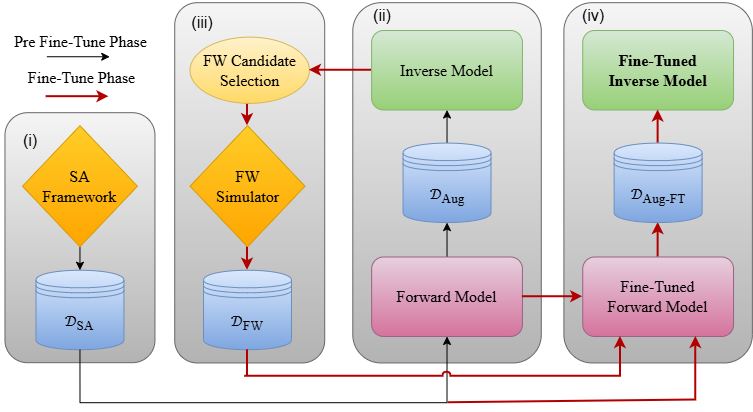

The diagram above was exported from draw.io. Its source (the exported page's mxGraphModel, read from the mxfile embedded in the PNG):
<mxGraphModel dx="786" dy="399" grid="1" gridSize="10" guides="1" tooltips="1" connect="1" arrows="1" fold="1" page="1" pageScale="1" pageWidth="850" pageHeight="1100" math="1" shadow="0">
  <root>
    <mxCell id="0" />
    <mxCell id="1" parent="0" />
    <mxCell id="2" connectable="0" parent="1" style="group" value="" vertex="1">
      <mxGeometry height="402.19" width="751.8700000000001" x="720" y="90" as="geometry" />
    </mxCell>
    <mxCell id="3" parent="2" style="rounded=1;whiteSpace=wrap;html=1;fillColor=#f5f5f5;gradientColor=#b3b3b3;strokeColor=#666666;fontFamily=Times New Roman;convertToSvg=0;container=0;fontSize=16;" value="" vertex="1">
      <mxGeometry height="250" width="150" x="4.4599999999999795" y="112.19" as="geometry" />
    </mxCell>
    <mxCell id="4" parent="2" style="rounded=1;whiteSpace=wrap;html=1;fillColor=#f5f5f5;gradientColor=#b3b3b3;strokeColor=#666666;fontFamily=Times New Roman;convertToSvg=0;container=0;fontSize=16;" value="" vertex="1">
      <mxGeometry height="360.26" width="150" x="174.22000000000003" y="2.1899999999999977" as="geometry" />
    </mxCell>
    <mxCell id="5" parent="2" style="shape=datastore;whiteSpace=wrap;html=1;fillColor=#dae8fc;strokeColor=#6c8ebf;gradientColor=#7ea6e0;fontFamily=Times New Roman;convertToSvg=0;shadow=0;container=0;fontSize=16;" value="𝒟&lt;sub&gt;SA&lt;/sub&gt;" vertex="1">
      <mxGeometry height="79.47019867549668" width="87.95811518324608" x="35.483612565445014" y="269.7396688741722" as="geometry" />
    </mxCell>
    <mxCell id="6" edge="1" parent="2" source="7" style="edgeStyle=orthogonalEdgeStyle;rounded=0;orthogonalLoop=1;jettySize=auto;html=1;fontFamily=Times New Roman;convertToSvg=0;fillColor=#e51400;strokeColor=#B20000;strokeWidth=2;fontSize=16;" target="8" value="">
      <mxGeometry relative="1" as="geometry" />
    </mxCell>
    <mxCell id="7" parent="2" style="rhombus;whiteSpace=wrap;html=1;fillColor=#ffcd28;gradientColor=#ffa500;strokeColor=#d79b00;fontFamily=Times New Roman;convertToSvg=0;container=0;fontSize=16;" value="FW&lt;br&gt;Simulator" vertex="1">
      <mxGeometry height="121.06" width="114.92" x="189.53999999999996" y="125.19" as="geometry" />
    </mxCell>
    <mxCell id="8" parent="2" style="shape=datastore;whiteSpace=wrap;html=1;fillColor=#dae8fc;strokeColor=#6c8ebf;gradientColor=#7ea6e0;fontFamily=Times New Roman;convertToSvg=0;container=0;fontSize=16;" value="𝒟&lt;sub&gt;FW&lt;/sub&gt;" vertex="1">
      <mxGeometry height="79.47019867549668" width="87.95811518324608" x="203.02214659685853" y="269.7396688741722" as="geometry" />
    </mxCell>
    <mxCell id="9" parent="2" style="rounded=1;whiteSpace=wrap;html=1;fillColor=#f5f5f5;gradientColor=#b3b3b3;strokeColor=#666666;fontFamily=Times New Roman;convertToSvg=0;container=0;fontSize=16;" value="" vertex="1">
      <mxGeometry height="360.26490066225165" width="188.48167539267016" x="352.2888481675393" y="2.1899999999999977" as="geometry" />
    </mxCell>
    <mxCell id="10" edge="1" parent="2" source="11" style="edgeStyle=orthogonalEdgeStyle;rounded=0;orthogonalLoop=1;jettySize=auto;html=1;exitX=0.5;exitY=1;exitDx=0;exitDy=0;entryX=0.5;entryY=0;entryDx=0;entryDy=0;fontFamily=Times New Roman;convertToSvg=0;strokeColor=light-dark(#b20000, #ededed);strokeWidth=2;fontSize=16;" target="7">
      <mxGeometry relative="1" as="geometry" />
    </mxCell>
    <mxCell id="11" parent="2" style="ellipse;whiteSpace=wrap;html=1;fillColor=#fff2cc;gradientColor=#ffd966;strokeColor=#d6b656;fontFamily=Times New Roman;convertToSvg=0;container=0;fontSize=16;" value="FW Candidate Selection" vertex="1">
      <mxGeometry height="66.2251655629139" width="119.37172774869109" x="189.53534031413608" y="36.62708609271522" as="geometry" />
    </mxCell>
    <mxCell id="12" edge="1" parent="2" source="13" style="edgeStyle=orthogonalEdgeStyle;rounded=0;orthogonalLoop=1;jettySize=auto;html=1;exitX=0.5;exitY=0;exitDx=0;exitDy=0;entryX=0.5;entryY=1;entryDx=0;entryDy=0;fontFamily=Times New Roman;convertToSvg=0;fontSize=16;" target="17">
      <mxGeometry relative="1" as="geometry" />
    </mxCell>
    <mxCell id="13" parent="2" style="rounded=1;whiteSpace=wrap;html=1;fillColor=#e6d0de;gradientColor=#d5739d;strokeColor=#996185;fontFamily=Times New Roman;convertToSvg=0;container=0;fontSize=16;" value="Forward Model" vertex="1">
      <mxGeometry height="79.47019867549668" width="150.7853403141361" x="371.1370157068063" y="256.49463576158945" as="geometry" />
    </mxCell>
    <mxCell id="14" edge="1" parent="2" source="15" style="edgeStyle=orthogonalEdgeStyle;rounded=0;orthogonalLoop=1;jettySize=auto;html=1;fontFamily=Times New Roman;convertToSvg=0;strokeColor=light-dark(#b20000, #ededed);strokeWidth=2;fontSize=16;" target="11" value="">
      <mxGeometry relative="1" as="geometry" />
    </mxCell>
    <mxCell id="15" parent="2" style="rounded=1;whiteSpace=wrap;html=1;fillColor=#d5e8d4;gradientColor=#97d077;strokeColor=#82b366;fontFamily=Times New Roman;convertToSvg=0;container=0;fontSize=16;" value="Inverse Model" vertex="1">
      <mxGeometry height="79.47019867549668" width="150.7853403141361" x="371.1370157068063" y="30.004569536423844" as="geometry" />
    </mxCell>
    <mxCell id="16" edge="1" parent="2" source="17" style="edgeStyle=orthogonalEdgeStyle;rounded=0;orthogonalLoop=1;jettySize=auto;html=1;exitX=0.5;exitY=0;exitDx=0;exitDy=0;entryX=0.5;entryY=1;entryDx=0;entryDy=0;fontFamily=Times New Roman;convertToSvg=0;fontSize=16;" target="15">
      <mxGeometry relative="1" as="geometry" />
    </mxCell>
    <mxCell id="17" parent="2" style="shape=datastore;whiteSpace=wrap;html=1;fillColor=#dae8fc;strokeColor=#6c8ebf;gradientColor=#7ea6e0;fontFamily=Times New Roman;convertToSvg=0;container=0;fontSize=16;" value="𝒟&lt;sub&gt;Aug&lt;/sub&gt;" vertex="1">
      <mxGeometry height="79.47019867549668" width="87.95811518324608" x="402.5506282722513" y="142.58735099337747" as="geometry" />
    </mxCell>
    <mxCell id="18" parent="2" style="rounded=1;whiteSpace=wrap;html=1;fillColor=#f5f5f5;gradientColor=#b3b3b3;strokeColor=#666666;fontFamily=Times New Roman;convertToSvg=0;container=0;fontSize=16;" value="" vertex="1">
      <mxGeometry height="360.26490066225165" width="188.48167539267016" x="563.3883246073299" y="2.1899999999999977" as="geometry" />
    </mxCell>
    <mxCell id="19" edge="1" parent="2" source="20" style="edgeStyle=orthogonalEdgeStyle;rounded=0;orthogonalLoop=1;jettySize=auto;html=1;exitX=0.5;exitY=0;exitDx=0;exitDy=0;entryX=0.5;entryY=1;entryDx=0;entryDy=0;fontFamily=Times New Roman;convertToSvg=0;fillColor=#e51400;strokeColor=#B20000;strokeWidth=2;fontSize=16;" target="23">
      <mxGeometry relative="1" as="geometry" />
    </mxCell>
    <mxCell id="20" parent="2" style="rounded=1;whiteSpace=wrap;html=1;fillColor=#e6d0de;gradientColor=#d5739d;strokeColor=#996185;fontFamily=Times New Roman;convertToSvg=0;container=0;fontSize=16;" value="Fine-Tuned&lt;br&gt;Forward Model" vertex="1">
      <mxGeometry height="79.47019867549668" width="150.7853403141361" x="582.2364921465969" y="256.49463576158945" as="geometry" />
    </mxCell>
    <mxCell id="21" parent="2" style="rounded=1;whiteSpace=wrap;html=1;fillColor=#d5e8d4;gradientColor=#97d077;strokeColor=#82b366;fontFamily=Times New Roman;fontStyle=1;convertToSvg=0;container=0;fontSize=16;" value="Fine-Tuned &lt;br&gt;Inverse Model" vertex="1">
      <mxGeometry height="79.47019867549668" width="150.7853403141361" x="582.2364921465969" y="30.004569536423844" as="geometry" />
    </mxCell>
    <mxCell id="22" edge="1" parent="2" source="23" style="edgeStyle=orthogonalEdgeStyle;rounded=0;orthogonalLoop=1;jettySize=auto;html=1;exitX=0.5;exitY=0;exitDx=0;exitDy=0;entryX=0.5;entryY=1;entryDx=0;entryDy=0;fontFamily=Times New Roman;convertToSvg=0;fillColor=#e51400;strokeColor=#B20000;strokeWidth=2;fontSize=16;" target="21">
      <mxGeometry relative="1" as="geometry" />
    </mxCell>
    <mxCell id="23" parent="2" style="shape=datastore;whiteSpace=wrap;html=1;fillColor=#dae8fc;strokeColor=#6c8ebf;gradientColor=#7ea6e0;fontFamily=Times New Roman;convertToSvg=0;container=0;fontSize=16;" value="𝒟&lt;sub&gt;Aug-FT&lt;/sub&gt;" vertex="1">
      <mxGeometry height="79.47019867549668" width="87.95811518324608" x="613.6501047120419" y="142.58735099337747" as="geometry" />
    </mxCell>
    <mxCell id="24" edge="1" parent="2" source="33" style="endArrow=classic;html=1;rounded=0;exitX=0.5;exitY=1;exitDx=0;exitDy=0;entryX=0.5;entryY=0;entryDx=0;entryDy=0;fontFamily=Times New Roman;convertToSvg=0;fontSize=16;" target="5" value="">
      <mxGeometry height="50" relative="1" width="50" as="geometry">
        <mxPoint x="107.26267015706799" y="243.2496026490066" as="sourcePoint" />
        <mxPoint x="829.7757591623035" y="243.2496026490066" as="targetPoint" />
      </mxGeometry>
    </mxCell>
    <mxCell id="25" edge="1" parent="2" source="5" style="edgeStyle=orthogonalEdgeStyle;rounded=0;orthogonalLoop=1;jettySize=auto;html=1;entryX=0.5;entryY=1;entryDx=0;entryDy=0;fontFamily=Times New Roman;convertToSvg=0;exitX=0.5;exitY=1;exitDx=0;exitDy=0;fontSize=16;" target="13" value="">
      <mxGeometry relative="1" as="geometry">
        <Array as="points">
          <mxPoint x="80" y="402.19" />
          <mxPoint x="446" y="402.19" />
        </Array>
        <mxPoint x="113.54539267015707" y="386.29596026490066" as="sourcePoint" />
        <mxPoint x="465.37785340314133" y="468.41516556291384" as="targetPoint" />
      </mxGeometry>
    </mxCell>
    <mxCell id="26" edge="1" parent="2" source="8" style="edgeStyle=orthogonalEdgeStyle;rounded=0;orthogonalLoop=1;jettySize=auto;html=1;exitX=0.5;exitY=1;exitDx=0;exitDy=0;entryX=0.25;entryY=1;entryDx=0;entryDy=0;jumpStyle=arc;fontFamily=Times New Roman;convertToSvg=0;fillColor=#e51400;strokeColor=#B20000;strokeWidth=2;fontSize=16;" target="20">
      <mxGeometry relative="1" as="geometry">
        <Array as="points">
          <mxPoint x="244.22602094240835" y="375.6999337748344" />
          <mxPoint x="661.3987958115183" y="375.6999337748344" />
        </Array>
      </mxGeometry>
    </mxCell>
    <mxCell id="27" edge="1" parent="2" source="13" style="edgeStyle=orthogonalEdgeStyle;rounded=0;orthogonalLoop=1;jettySize=auto;html=1;exitX=1;exitY=0.5;exitDx=0;exitDy=0;entryX=0;entryY=0.5;entryDx=0;entryDy=0;fillColor=#e51400;strokeColor=#B20000;strokeWidth=2;fontSize=16;" target="20">
      <mxGeometry relative="1" as="geometry" />
    </mxCell>
    <mxCell id="28" edge="1" parent="2" style="endArrow=classic;html=1;rounded=0;entryX=0.75;entryY=1;entryDx=0;entryDy=0;fillColor=#e51400;strokeColor=#B20000;strokeWidth=2;fontSize=16;" target="20" value="">
      <mxGeometry height="50" relative="1" width="50" as="geometry">
        <Array as="points">
          <mxPoint x="695.325497382199" y="399.5409933774834" />
        </Array>
        <mxPoint x="447.7862303664922" y="402.19" as="sourcePoint" />
        <mxPoint x="699.0951308900526" y="399.5409933774834" as="targetPoint" />
      </mxGeometry>
    </mxCell>
    <mxCell id="29" edge="1" parent="2" style="endArrow=classic;html=1;rounded=0;fillColor=#e51400;strokeColor=#B20000;strokeWidth=2;fontSize=16;" value="">
      <mxGeometry height="50" relative="1" width="50" as="geometry">
        <mxPoint x="45.64486910994765" y="96.17675496688736" as="sourcePoint" />
        <mxPoint x="108.47209424083769" y="96.17675496688736" as="targetPoint" />
      </mxGeometry>
    </mxCell>
    <mxCell id="30" parent="2" style="text;html=1;align=center;verticalAlign=middle;resizable=0;points=[];autosize=1;strokeColor=none;fillColor=none;container=0;fontSize=16;fontFamily=Times New Roman;" value="&lt;font&gt;Pre Fine-Tune Phase&lt;/font&gt;" vertex="1">
      <mxGeometry height="30" width="160" y="25.62304635761589" as="geometry" />
    </mxCell>
    <mxCell id="31" edge="1" parent="2" style="endArrow=classic;html=1;rounded=0;fontSize=16;" value="">
      <mxGeometry height="50" relative="1" width="50" as="geometry">
        <mxPoint x="46.41486910994763" y="56.23913907284768" as="sourcePoint" />
        <mxPoint x="109.24209424083767" y="56.23913907284768" as="targetPoint" />
      </mxGeometry>
    </mxCell>
    <mxCell id="32" connectable="0" parent="2" style="edgeLabel;html=1;align=center;verticalAlign=middle;resizable=0;points=[];container=0;fontFamily=Times New Roman;fontSize=16;" value="&lt;font&gt;Fine-Tune Phase&lt;/font&gt;" vertex="1">
      <mxGeometry x="92.13701570680632" y="81.90523178807945" as="geometry">
        <mxPoint x="-12" y="-5" as="offset" />
      </mxGeometry>
    </mxCell>
    <mxCell id="33" parent="2" style="rhombus;whiteSpace=wrap;html=1;fillColor=#ffcd28;gradientColor=#ffa500;strokeColor=#d79b00;fontFamily=Times New Roman;convertToSvg=0;container=0;fontSize=16;fontStyle=0" value="SA&lt;br&gt;Framework" vertex="1">
      <mxGeometry height="121.06" width="114.92" x="22" y="125.19" as="geometry" />
    </mxCell>
    <mxCell id="34" parent="2" style="text;html=1;whiteSpace=wrap;strokeColor=none;fillColor=none;align=center;verticalAlign=middle;rounded=0;fontStyle=0;container=0;fontSize=16;" value="&lt;span&gt;&lt;font&gt;(i)&lt;/font&gt;&lt;/span&gt;" vertex="1">
      <mxGeometry height="30" width="60" y="125.19" as="geometry" />
    </mxCell>
    <mxCell id="35" parent="2" style="text;html=1;whiteSpace=wrap;strokeColor=none;fillColor=none;align=center;verticalAlign=middle;rounded=0;fontStyle=0;container=0;fontSize=16;" value="&lt;span&gt;&lt;font&gt;(iii)&lt;/font&gt;&lt;/span&gt;" vertex="1">
      <mxGeometry height="30" width="60" x="172" y="6.6299999999999955" as="geometry" />
    </mxCell>
    <mxCell id="36" parent="2" style="text;html=1;whiteSpace=wrap;strokeColor=none;fillColor=none;align=center;verticalAlign=middle;rounded=0;fontStyle=0;container=0;fontSize=16;" value="&lt;span&gt;&lt;font&gt;(ii)&lt;/font&gt;&lt;/span&gt;" vertex="1">
      <mxGeometry height="30" width="60" x="352.28999999999996" as="geometry" />
    </mxCell>
    <mxCell id="37" parent="2" style="text;html=1;whiteSpace=wrap;strokeColor=none;fillColor=none;align=center;verticalAlign=middle;rounded=0;fontStyle=0;container=0;fontSize=16;" value="&lt;span&gt;&lt;font&gt;(iv)&lt;/font&gt;&lt;/span&gt;" vertex="1">
      <mxGeometry height="30" width="60" x="563.39" as="geometry" />
    </mxCell>
  </root>
</mxGraphModel>